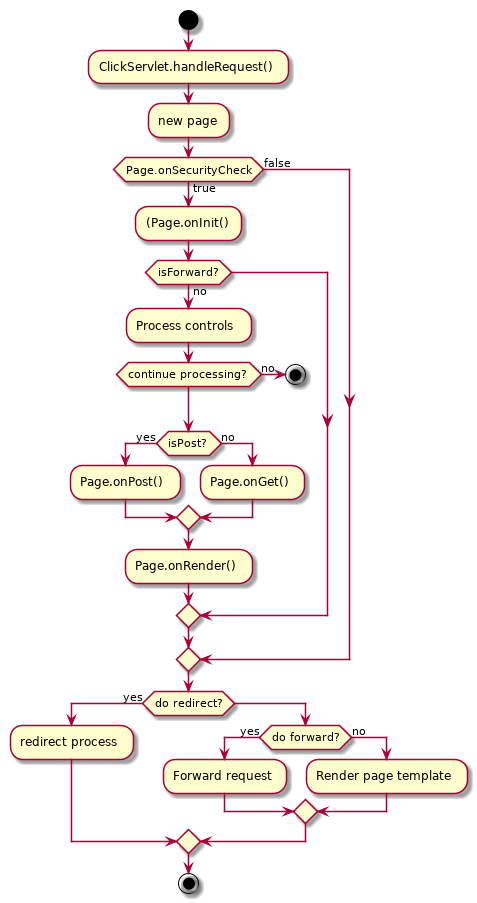

The diagram above was rendered by PlantUML. Its source (embedded in the PNG):
@startuml
  start
  :ClickServlet.handleRequest();
  :new page;
if (Page.onSecurityCheck) then (true)
  :(Page.onInit();
  if (isForward?) then (no)
    :Process controls;
    if (continue processing?) then (no)
      stop
    endif

    if (isPost?) then (yes)
      :Page.onPost();
    else (no)
      :Page.onGet();
    endif
    :Page.onRender();
  endif
else (false)
endif

if (do redirect?) then (yes)
  :redirect process;
else
  if (do forward?) then (yes)
    :Forward request;
  else (no)
    :Render page template;
  endif
endif

stop
@enduml